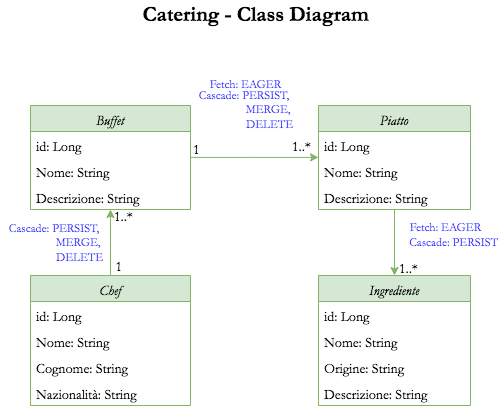

The diagram above was exported from draw.io. Its source (the exported page's mxGraphModel, read from the mxfile embedded in the PNG):
<mxGraphModel dx="445" dy="716" grid="1" gridSize="10" guides="1" tooltips="1" connect="1" arrows="1" fold="1" page="1" pageScale="1" pageWidth="827" pageHeight="1169" math="0" shadow="0">
  <root>
    <mxCell id="WIyWlLk6GJQsqaUBKTNV-0" />
    <mxCell id="WIyWlLk6GJQsqaUBKTNV-1" parent="WIyWlLk6GJQsqaUBKTNV-0" />
    <mxCell id="zkfFHV4jXpPFQw0GAbJ--0" value="Buffet" style="swimlane;fontStyle=2;align=center;verticalAlign=top;childLayout=stackLayout;horizontal=1;startSize=26;horizontalStack=0;resizeParent=1;resizeLast=0;collapsible=1;marginBottom=0;rounded=0;shadow=0;strokeWidth=1;fontFamily=Garamond;fontSize=14;fillColor=#d5e8d4;strokeColor=#82b366;" parent="WIyWlLk6GJQsqaUBKTNV-1" vertex="1">
      <mxGeometry x="220" y="150" width="160" height="104" as="geometry">
        <mxRectangle x="230" y="140" width="160" height="26" as="alternateBounds" />
      </mxGeometry>
    </mxCell>
    <mxCell id="zkfFHV4jXpPFQw0GAbJ--1" value="id: Long" style="text;align=left;verticalAlign=top;spacingLeft=4;spacingRight=4;overflow=hidden;rotatable=0;points=[[0,0.5],[1,0.5]];portConstraint=eastwest;fontFamily=Garamond;fontSize=14;" parent="zkfFHV4jXpPFQw0GAbJ--0" vertex="1">
      <mxGeometry y="26" width="160" height="26" as="geometry" />
    </mxCell>
    <mxCell id="m_H8b6mK11PmTE5VruJW-0" value="Nome: String" style="text;align=left;verticalAlign=top;spacingLeft=4;spacingRight=4;overflow=hidden;rotatable=0;points=[[0,0.5],[1,0.5]];portConstraint=eastwest;fontFamily=Garamond;fontSize=14;" parent="zkfFHV4jXpPFQw0GAbJ--0" vertex="1">
      <mxGeometry y="52" width="160" height="26" as="geometry" />
    </mxCell>
    <mxCell id="zkfFHV4jXpPFQw0GAbJ--2" value="Descrizione: String" style="text;align=left;verticalAlign=top;spacingLeft=4;spacingRight=4;overflow=hidden;rotatable=0;points=[[0,0.5],[1,0.5]];portConstraint=eastwest;rounded=0;shadow=0;html=0;fontFamily=Garamond;fontSize=14;" parent="zkfFHV4jXpPFQw0GAbJ--0" vertex="1">
      <mxGeometry y="78" width="160" height="26" as="geometry" />
    </mxCell>
    <mxCell id="zkfFHV4jXpPFQw0GAbJ--17" value="Piatto" style="swimlane;fontStyle=2;align=center;verticalAlign=top;childLayout=stackLayout;horizontal=1;startSize=26;horizontalStack=0;resizeParent=1;resizeLast=0;collapsible=1;marginBottom=0;rounded=0;shadow=0;strokeWidth=1;fontFamily=Garamond;fontSize=14;fillColor=#d5e8d4;strokeColor=#82b366;" parent="WIyWlLk6GJQsqaUBKTNV-1" vertex="1">
      <mxGeometry x="508" y="150" width="152" height="104" as="geometry">
        <mxRectangle x="550" y="140" width="160" height="26" as="alternateBounds" />
      </mxGeometry>
    </mxCell>
    <mxCell id="yqRSCr1h6TxuC0oKNiQm-24" value="id: Long" style="text;align=left;verticalAlign=top;spacingLeft=4;spacingRight=4;overflow=hidden;rotatable=0;points=[[0,0.5],[1,0.5]];portConstraint=eastwest;fontFamily=Garamond;fontSize=14;" parent="zkfFHV4jXpPFQw0GAbJ--17" vertex="1">
      <mxGeometry y="26" width="152" height="26" as="geometry" />
    </mxCell>
    <mxCell id="m_H8b6mK11PmTE5VruJW-2" value="Nome: String" style="text;align=left;verticalAlign=top;spacingLeft=4;spacingRight=4;overflow=hidden;rotatable=0;points=[[0,0.5],[1,0.5]];portConstraint=eastwest;fontFamily=Garamond;fontSize=14;" parent="zkfFHV4jXpPFQw0GAbJ--17" vertex="1">
      <mxGeometry y="52" width="152" height="26" as="geometry" />
    </mxCell>
    <mxCell id="yqRSCr1h6TxuC0oKNiQm-25" value="Descrizione: String" style="text;align=left;verticalAlign=top;spacingLeft=4;spacingRight=4;overflow=hidden;rotatable=0;points=[[0,0.5],[1,0.5]];portConstraint=eastwest;rounded=0;shadow=0;html=0;fontFamily=Garamond;fontSize=14;" parent="zkfFHV4jXpPFQw0GAbJ--17" vertex="1">
      <mxGeometry y="78" width="152" height="26" as="geometry" />
    </mxCell>
    <mxCell id="zkfFHV4jXpPFQw0GAbJ--26" value="" style="endArrow=classic;shadow=0;strokeWidth=1;rounded=0;endFill=1;edgeStyle=elbowEdgeStyle;elbow=vertical;fontFamily=Garamond;fontSize=14;fillColor=#d5e8d4;strokeColor=#82b366;" parent="WIyWlLk6GJQsqaUBKTNV-1" source="zkfFHV4jXpPFQw0GAbJ--0" target="zkfFHV4jXpPFQw0GAbJ--17" edge="1">
      <mxGeometry x="0.5" y="41" relative="1" as="geometry">
        <mxPoint x="380" y="192" as="sourcePoint" />
        <mxPoint x="540" y="192" as="targetPoint" />
        <mxPoint x="-40" y="32" as="offset" />
      </mxGeometry>
    </mxCell>
    <mxCell id="zkfFHV4jXpPFQw0GAbJ--27" value="1..*" style="resizable=0;align=left;verticalAlign=bottom;labelBackgroundColor=none;fontSize=14;fontFamily=Garamond;" parent="zkfFHV4jXpPFQw0GAbJ--26" connectable="0" vertex="1">
      <mxGeometry x="-1" relative="1" as="geometry">
        <mxPoint x="100" y="-2" as="offset" />
      </mxGeometry>
    </mxCell>
    <mxCell id="zkfFHV4jXpPFQw0GAbJ--28" value="1" style="resizable=0;align=right;verticalAlign=bottom;labelBackgroundColor=none;fontSize=14;fontFamily=Garamond;" parent="zkfFHV4jXpPFQw0GAbJ--26" connectable="0" vertex="1">
      <mxGeometry x="1" relative="1" as="geometry">
        <mxPoint x="-118" y="1" as="offset" />
      </mxGeometry>
    </mxCell>
    <mxCell id="yqRSCr1h6TxuC0oKNiQm-15" value="Chef" style="swimlane;fontStyle=2;align=center;verticalAlign=top;childLayout=stackLayout;horizontal=1;startSize=26;horizontalStack=0;resizeParent=1;resizeLast=0;collapsible=1;marginBottom=0;rounded=0;shadow=0;strokeWidth=1;fontFamily=Garamond;fontSize=14;fillColor=#d5e8d4;strokeColor=#82b366;" parent="WIyWlLk6GJQsqaUBKTNV-1" vertex="1">
      <mxGeometry x="220" y="320" width="160" height="130" as="geometry">
        <mxRectangle x="550" y="140" width="160" height="26" as="alternateBounds" />
      </mxGeometry>
    </mxCell>
    <mxCell id="yqRSCr1h6TxuC0oKNiQm-36" value="id: Long" style="text;align=left;verticalAlign=top;spacingLeft=4;spacingRight=4;overflow=hidden;rotatable=0;points=[[0,0.5],[1,0.5]];portConstraint=eastwest;fontFamily=Garamond;fontSize=14;" parent="yqRSCr1h6TxuC0oKNiQm-15" vertex="1">
      <mxGeometry y="26" width="160" height="26" as="geometry" />
    </mxCell>
    <mxCell id="m_H8b6mK11PmTE5VruJW-1" value="Nome: String" style="text;align=left;verticalAlign=top;spacingLeft=4;spacingRight=4;overflow=hidden;rotatable=0;points=[[0,0.5],[1,0.5]];portConstraint=eastwest;fontFamily=Garamond;fontSize=14;" parent="yqRSCr1h6TxuC0oKNiQm-15" vertex="1">
      <mxGeometry y="52" width="160" height="26" as="geometry" />
    </mxCell>
    <mxCell id="z6XRrcIT0iCnd-_8NXTu-0" value="Cognome: String" style="text;align=left;verticalAlign=top;spacingLeft=4;spacingRight=4;overflow=hidden;rotatable=0;points=[[0,0.5],[1,0.5]];portConstraint=eastwest;fontFamily=Garamond;fontSize=14;" vertex="1" parent="yqRSCr1h6TxuC0oKNiQm-15">
      <mxGeometry y="78" width="160" height="26" as="geometry" />
    </mxCell>
    <mxCell id="z6XRrcIT0iCnd-_8NXTu-1" value="Nazionalità: String" style="text;align=left;verticalAlign=top;spacingLeft=4;spacingRight=4;overflow=hidden;rotatable=0;points=[[0,0.5],[1,0.5]];portConstraint=eastwest;fontFamily=Garamond;fontSize=14;" vertex="1" parent="yqRSCr1h6TxuC0oKNiQm-15">
      <mxGeometry y="104" width="160" height="26" as="geometry" />
    </mxCell>
    <mxCell id="yqRSCr1h6TxuC0oKNiQm-22" value="" style="endArrow=classic;html=1;rounded=0;targetPerimeterSpacing=11;elbow=vertical;exitX=0.5;exitY=0;exitDx=0;exitDy=0;endFill=1;entryX=0.5;entryY=1;entryDx=0;entryDy=0;fontFamily=Garamond;fontSize=14;fillColor=#d5e8d4;strokeColor=#82b366;" parent="WIyWlLk6GJQsqaUBKTNV-1" source="yqRSCr1h6TxuC0oKNiQm-15" target="zkfFHV4jXpPFQw0GAbJ--0" edge="1">
      <mxGeometry width="50" height="50" relative="1" as="geometry">
        <mxPoint x="400" y="250" as="sourcePoint" />
        <mxPoint x="270" y="260" as="targetPoint" />
      </mxGeometry>
    </mxCell>
    <mxCell id="yqRSCr1h6TxuC0oKNiQm-28" value="Ingrediente" style="swimlane;fontStyle=2;align=center;verticalAlign=top;childLayout=stackLayout;horizontal=1;startSize=26;horizontalStack=0;resizeParent=1;resizeLast=0;collapsible=1;marginBottom=0;rounded=0;shadow=0;strokeWidth=1;fontFamily=Garamond;fontSize=14;fillColor=#d5e8d4;strokeColor=#82b366;" parent="WIyWlLk6GJQsqaUBKTNV-1" vertex="1">
      <mxGeometry x="508" y="320" width="152" height="130" as="geometry">
        <mxRectangle x="550" y="140" width="160" height="26" as="alternateBounds" />
      </mxGeometry>
    </mxCell>
    <mxCell id="yqRSCr1h6TxuC0oKNiQm-34" value="id: Long" style="text;align=left;verticalAlign=top;spacingLeft=4;spacingRight=4;overflow=hidden;rotatable=0;points=[[0,0.5],[1,0.5]];portConstraint=eastwest;fontFamily=Garamond;fontSize=14;" parent="yqRSCr1h6TxuC0oKNiQm-28" vertex="1">
      <mxGeometry y="26" width="152" height="26" as="geometry" />
    </mxCell>
    <mxCell id="yqRSCr1h6TxuC0oKNiQm-29" value="Nome: String" style="text;align=left;verticalAlign=top;spacingLeft=4;spacingRight=4;overflow=hidden;rotatable=0;points=[[0,0.5],[1,0.5]];portConstraint=eastwest;fontFamily=Garamond;fontSize=14;" parent="yqRSCr1h6TxuC0oKNiQm-28" vertex="1">
      <mxGeometry y="52" width="152" height="26" as="geometry" />
    </mxCell>
    <mxCell id="m_H8b6mK11PmTE5VruJW-3" value="Origine: String" style="text;align=left;verticalAlign=top;spacingLeft=4;spacingRight=4;overflow=hidden;rotatable=0;points=[[0,0.5],[1,0.5]];portConstraint=eastwest;fontFamily=Garamond;fontSize=14;" parent="yqRSCr1h6TxuC0oKNiQm-28" vertex="1">
      <mxGeometry y="78" width="152" height="26" as="geometry" />
    </mxCell>
    <mxCell id="yqRSCr1h6TxuC0oKNiQm-30" value="Descrizione: String" style="text;align=left;verticalAlign=top;spacingLeft=4;spacingRight=4;overflow=hidden;rotatable=0;points=[[0,0.5],[1,0.5]];portConstraint=eastwest;rounded=0;shadow=0;html=0;fontFamily=Garamond;fontSize=14;" parent="yqRSCr1h6TxuC0oKNiQm-28" vertex="1">
      <mxGeometry y="104" width="152" height="26" as="geometry" />
    </mxCell>
    <mxCell id="yqRSCr1h6TxuC0oKNiQm-35" value="1..*" style="resizable=0;align=left;verticalAlign=bottom;labelBackgroundColor=none;fontSize=14;fontFamily=Garamond;" parent="WIyWlLk6GJQsqaUBKTNV-1" connectable="0" vertex="1">
      <mxGeometry x="302" y="270" as="geometry" />
    </mxCell>
    <mxCell id="yqRSCr1h6TxuC0oKNiQm-37" value="1..*" style="resizable=0;align=left;verticalAlign=bottom;labelBackgroundColor=none;fontSize=14;fontFamily=Garamond;" parent="WIyWlLk6GJQsqaUBKTNV-1" connectable="0" vertex="1">
      <mxGeometry x="480" y="273" as="geometry">
        <mxPoint x="107" y="49" as="offset" />
      </mxGeometry>
    </mxCell>
    <mxCell id="yqRSCr1h6TxuC0oKNiQm-38" value="1" style="resizable=0;align=right;verticalAlign=bottom;labelBackgroundColor=none;fontSize=14;fontFamily=Garamond;" parent="WIyWlLk6GJQsqaUBKTNV-1" connectable="0" vertex="1">
      <mxGeometry x="312.9950000000001" y="320" as="geometry" />
    </mxCell>
    <mxCell id="JA7gbq4tSa5mjxkM2xuU-1" value="Catering - Class Diagram" style="text;html=1;align=center;verticalAlign=middle;resizable=0;points=[];autosize=1;strokeColor=none;fillColor=none;fontStyle=1;fontFamily=Garamond;fontSize=21;" parent="WIyWlLk6GJQsqaUBKTNV-1" vertex="1">
      <mxGeometry x="325" y="45" width="240" height="30" as="geometry" />
    </mxCell>
    <mxCell id="z6XRrcIT0iCnd-_8NXTu-2" value="" style="endArrow=classic;html=1;rounded=0;entryX=0.5;entryY=0;entryDx=0;entryDy=0;fillColor=#d5e8d4;strokeColor=#82b366;" edge="1" parent="WIyWlLk6GJQsqaUBKTNV-1" source="yqRSCr1h6TxuC0oKNiQm-25" target="yqRSCr1h6TxuC0oKNiQm-28">
      <mxGeometry width="50" height="50" relative="1" as="geometry">
        <mxPoint x="584" y="260" as="sourcePoint" />
        <mxPoint x="510" y="230" as="targetPoint" />
      </mxGeometry>
    </mxCell>
    <mxCell id="z6XRrcIT0iCnd-_8NXTu-3" value="Fetch: EAGER" style="text;html=1;align=center;verticalAlign=middle;resizable=0;points=[];autosize=1;fontFamily=Garamond;fontColor=#3333FF;" vertex="1" parent="WIyWlLk6GJQsqaUBKTNV-1">
      <mxGeometry x="590" y="263" width="90" height="20" as="geometry" />
    </mxCell>
    <mxCell id="z6XRrcIT0iCnd-_8NXTu-4" value="Cascade: PERSIST" style="text;html=1;align=center;verticalAlign=middle;resizable=0;points=[];autosize=1;fontFamily=Garamond;fontColor=#3333FF;" vertex="1" parent="WIyWlLk6GJQsqaUBKTNV-1">
      <mxGeometry x="593" y="278" width="100" height="20" as="geometry" />
    </mxCell>
    <mxCell id="z6XRrcIT0iCnd-_8NXTu-6" value="Cascade: PERSIST, &lt;br&gt;&lt;span style=&quot;white-space: pre;&quot;&gt;&#09;&lt;span style=&quot;white-space: pre;&quot;&gt;&#09;&lt;/span&gt;&lt;/span&gt;MERGE, &lt;br&gt;&lt;span style=&quot;white-space: pre;&quot;&gt;&#09;&lt;/span&gt;&lt;span style=&quot;white-space: pre;&quot;&gt;&#09;&lt;/span&gt;DELETE" style="text;html=1;align=center;verticalAlign=middle;resizable=0;points=[];autosize=1;fontFamily=Garamond;fontColor=#3333FF;" vertex="1" parent="WIyWlLk6GJQsqaUBKTNV-1">
      <mxGeometry x="190" y="263" width="110" height="50" as="geometry" />
    </mxCell>
    <mxCell id="z6XRrcIT0iCnd-_8NXTu-7" value="Fetch: EAGER" style="text;html=1;align=center;verticalAlign=middle;resizable=0;points=[];autosize=1;fontFamily=Garamond;fontColor=#3333FF;" vertex="1" parent="WIyWlLk6GJQsqaUBKTNV-1">
      <mxGeometry x="390" y="120" width="90" height="20" as="geometry" />
    </mxCell>
    <mxCell id="z6XRrcIT0iCnd-_8NXTu-8" value="Cascade: PERSIST, &lt;br&gt;&lt;span style=&quot;white-space: pre;&quot;&gt;&#09;&lt;span style=&quot;white-space: pre;&quot;&gt;&#09;&lt;/span&gt;&lt;/span&gt;MERGE, &lt;br&gt;&lt;span style=&quot;white-space: pre;&quot;&gt;&#09;&lt;/span&gt;&lt;span style=&quot;white-space: pre;&quot;&gt;&#09;&lt;/span&gt;DELETE" style="text;html=1;align=center;verticalAlign=middle;resizable=0;points=[];autosize=1;fontFamily=Garamond;fontColor=#3333FF;" vertex="1" parent="WIyWlLk6GJQsqaUBKTNV-1">
      <mxGeometry x="380" y="130" width="110" height="50" as="geometry" />
    </mxCell>
  </root>
</mxGraphModel>